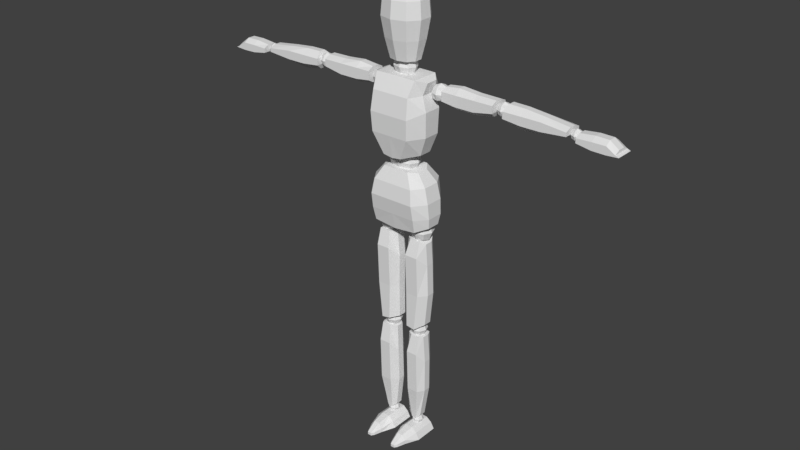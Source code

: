 # Source: testAnimator.blend  (saved by Blender 2.79.0; exported with 4.5.12 LTS)
import bpy
from mathutils import Matrix  # noqa: F401  (used for matrix-valued properties, if any)

bpy.ops.wm.read_factory_settings(use_empty=True)
scene = bpy.context.scene
scene.name = 'Scene'

# ---- collections
col_collection_1 = bpy.data.collections.new('Collection 1'); scene.collection.children.link(col_collection_1)

# ---- world
world_world = bpy.data.worlds.new('World'); scene.world = world_world
world_world.color = (0.05088, 0.05088, 0.05088)
world_world.use_sun_shadow = False
world_world.sun_shadow_jitter_overblur = 0.0
world_world.cycles.sampling_method = 'MANUAL'

# ---- meshes
me_cube_002 = bpy.data.meshes.new('Cube.002')
me_cube_002.from_pydata([(0.1201, -0.02241, 0.8827), (0.07251, -0.02064, 1.074), (0.1201, 0.027, 0.8827), (0.07251, 0.0239, 1.074), (0.0, 0.05995, 0.8627), (0.0, 0.05263, 1.081), (0.0, -0.05682, 0.8605), (0.0, -0.05263, 1.081), (0.107, 0.03674, 1.031), (0.1217, 0.03674, 0.9754), (0.1246, 0.03496, 0.9198), (0.107, -0.02861, 1.031), (0.1217, -0.0317, 0.9754), (0.1246, -0.02772, 0.9198), (0.0, -0.07147, 1.031), (0.0, -0.07879, 0.9754), (0.0, -0.06937, 0.9198), (0.0, 0.08298, 1.031), (0.0, 0.08298, 0.9754), (0.0, 0.07879, 0.9198), (0.04968, 0.05263, 1.081), (0.0841, -0.05682, 0.8692), (0.0841, 0.05995, 0.8714), (0.04968, -0.05263, 1.081), (0.08715, -0.06937, 0.9198), (0.08518, -0.07879, 0.9754), (0.07747, -0.07147, 1.031), (0.08715, 0.07879, 0.9198), (0.08518, 0.08298, 0.9754), (0.07747, 0.08298, 1.031), (0.08158, -0.02241, 1.14), (0.1062, -0.02064, 1.396), (0.08158, 0.027, 1.14), (0.1062, 0.0239, 1.396), (0.0, 0.05995, 1.126), (0.0, 0.05263, 1.408), (0.0, -0.07042, 1.126), (0.0, -0.05263, 1.408), (0.0937, 0.03674, 1.353), (0.1095, 0.03674, 1.299), (0.1063, 0.03496, 1.209), (0.0937, -0.02861, 1.353), (0.1095, -0.0317, 1.299), (0.1063, -0.02772, 1.209), (0.0, -0.07984, 1.353), (0.0, -0.0903, 1.281), (0.0, -0.08612, 1.209), (0.0, 0.08298, 1.353), (0.0, 0.08298, 1.281), (0.0, 0.07879, 1.209), (0.07898, 0.05263, 1.407), (0.03596, -0.07042, 1.131), (0.03596, 0.05995, 1.131), (0.07898, -0.05263, 1.407), (0.07145, -0.08612, 1.209), (0.07471, -0.0903, 1.281), (0.07119, -0.07984, 1.353), (0.07145, 0.07879, 1.209), (0.07471, 0.08298, 1.281), (0.07119, 0.08298, 1.353), (0.3495, -0.009571, 1.35), (0.3495, -0.009571, 1.376), (0.1062, 0.02414, 1.396), (0.1062, -0.02092, 1.396), (0.0, 0.01754, 1.408), (0.0, -0.01754, 1.408), (0.3495, 0.06189, 1.35), (0.3495, 0.06189, 1.376), (0.3495, 0.03821, 1.387), (0.3416, 0.03821, 1.332), (0.3495, 0.01411, 1.387), (0.3416, 0.01411, 1.332), (0.1534, 0.03821, 1.387), (0.1534, 0.03821, 1.331), (0.07898, 0.0192, 1.407), (0.07898, -0.01754, 1.407), (0.1534, 0.01411, 1.387), (0.1534, 0.01411, 1.331), (0.1534, 0.06189, 1.376), (0.1534, 0.06189, 1.344), (0.1534, -0.009571, 1.344), (0.1534, -0.009571, 1.376), (0.2078, 0.01411, 1.321), (0.2778, 0.01411, 1.321), (0.2778, 0.03821, 1.321), (0.2078, 0.03821, 1.321), (0.2778, 0.01411, 1.388), (0.2078, 0.01411, 1.394), (0.2078, 0.03821, 1.394), (0.2778, 0.03821, 1.388), (0.2778, -0.009571, 1.376), (0.2078, -0.009571, 1.376), (0.2778, -0.009571, 1.337), (0.2078, -0.009571, 1.337), (0.2078, 0.06189, 1.337), (0.2778, 0.06189, 1.337), (0.2078, 0.06189, 1.376), (0.2778, 0.06189, 1.376), (0.6163, -0.009571, 1.345), (0.6163, -0.009571, 1.359), (0.6163, 0.06189, 1.345), (0.6163, 0.06189, 1.359), (0.6163, 0.03821, 1.368), (0.6085, 0.03821, 1.335), (0.6163, 0.01411, 1.368), (0.6085, 0.01411, 1.335), (0.3965, 0.03821, 1.388), (0.394, 0.03821, 1.326), (0.3965, 0.01411, 1.388), (0.394, 0.01411, 1.326), (0.3877, 0.06189, 1.368), (0.3877, 0.06189, 1.344), (0.3877, -0.009571, 1.344), (0.3877, -0.009571, 1.368), (0.4546, 0.01411, 1.315), (0.5246, 0.01411, 1.321), (0.5246, 0.03821, 1.321), (0.4546, 0.03821, 1.315), (0.5246, 0.01411, 1.38), (0.4546, 0.01411, 1.387), (0.4546, 0.03821, 1.387), (0.5246, 0.03821, 1.38), (0.5246, -0.009571, 1.368), (0.4546, -0.009571, 1.368), (0.5246, -0.009571, 1.337), (0.4546, -0.009571, 1.337), (0.4546, 0.06189, 1.337), (0.5246, 0.06189, 1.337), (0.4546, 0.06189, 1.368), (0.5246, 0.06189, 1.368), (0.649, -0.008992, 1.334), (0.649, 0.0112, 1.36), (0.649, 0.05957, 1.334), (0.649, 0.03937, 1.36), (0.7938, -0.008992, 1.327), (0.7822, 0.0112, 1.342), (0.7938, 0.05957, 1.327), (0.7822, 0.03937, 1.342), (0.649, -0.008992, 1.35), (0.649, 0.05957, 1.35), (0.7822, 0.05957, 1.332), (0.7822, -0.008992, 1.332), (0.7506, 0.05957, 1.324), (0.7024, 0.05957, 1.325), (0.7024, 0.03937, 1.366), (0.7506, 0.03937, 1.365), (0.7024, -0.008992, 1.325), (0.7506, -0.008992, 1.324), (0.7506, 0.0112, 1.365), (0.7024, 0.0112, 1.366), (0.7506, -0.008992, 1.352), (0.7024, -0.008992, 1.352), (0.7024, 0.05957, 1.352), (0.7506, 0.05957, 1.352), (0.04015, -0.04138, 0.4773), (0.07254, -0.04138, 0.4721), (0.04015, 0.0485, 0.4773), (0.07254, 0.0485, 0.4721), (0.09882, 0.01871, 0.4873), (0.01563, 0.01871, 0.4819), (0.09882, -0.0116, 0.4873), (0.01563, -0.0116, 0.4819), (0.1007, 0.01871, 0.812), (0.02494, 0.01871, 0.8216), (0.1007, -0.0116, 0.812), (0.02494, -0.0116, 0.8216), (0.08672, 0.04097, 0.8216), (0.04666, 0.04097, 0.8216), (0.04666, -0.03008, 0.8241), (0.08672, -0.03008, 0.8241), (0.01649, -0.0116, 0.7299), (0.01736, -0.0116, 0.6119), (0.01736, 0.01871, 0.6119), (0.01649, 0.01871, 0.7299), (0.1114, -0.0116, 0.6119), (0.1071, -0.0116, 0.7299), (0.1071, 0.01871, 0.7299), (0.1114, 0.01871, 0.6119), (0.08672, -0.04138, 0.6119), (0.08672, -0.04766, 0.765), (0.03788, -0.04138, 0.6119), (0.03788, -0.04766, 0.765), (0.03788, 0.0485, 0.7299), (0.03788, 0.0485, 0.6119), (0.08672, 0.0485, 0.7299), (0.08672, 0.0485, 0.6119), (0.04849, -0.01762, 0.07078), (0.06594, -0.01762, 0.0699), (0.04849, 0.02846, 0.06826), (0.06594, 0.02846, 0.06739), (0.08038, 0.0166, 0.08314), (0.03206, 0.0166, 0.08457), (0.08038, -0.009525, 0.08314), (0.03206, -0.009525, 0.08457), (0.09193, 0.0166, 0.4324), (0.02688, 0.0166, 0.4324), (0.09193, -0.009525, 0.4324), (0.02688, -0.009525, 0.4324), (0.0834, 0.03578, 0.4324), (0.04887, 0.03578, 0.4324), (0.04887, -0.02546, 0.435), (0.0834, -0.02546, 0.435), (0.02361, -0.009525, 0.3297), (0.01943, -0.009525, 0.2038), (0.01943, 0.0166, 0.2038), (0.02361, 0.0166, 0.3297), (0.1003, -0.009525, 0.2038), (0.1002, -0.009525, 0.3297), (0.1002, 0.0166, 0.3297), (0.1003, 0.0166, 0.2038), (0.0834, -0.0352, 0.2038), (0.0834, -0.04061, 0.3672), (0.0413, -0.0352, 0.2038), (0.0413, -0.04061, 0.3672), (0.0413, 0.04227, 0.3297), (0.0413, 0.04227, 0.2038), (0.0834, 0.04227, 0.3297), (0.0834, 0.04227, 0.2038), (0.04106, -0.1301, 0.004232), (0.04167, -0.1301, 0.01441), (0.01025, 0.04249, 0.004232), (0.02095, 0.04249, 0.02509), (0.07094, -0.1301, 0.004232), (0.06964, -0.1301, 0.01371), (0.1049, 0.04249, 0.004232), (0.09141, 0.04249, 0.02789), (0.01025, -0.04654, 0.004232), (0.02095, -0.04654, 0.02799), (0.1049, -0.04654, 0.004232), (0.09141, -0.04654, 0.0308), (0.03099, -0.09853, 0.004232), (0.08128, -0.09853, 0.02067), (0.03248, -0.09853, 0.01927), (0.08102, -0.09853, 0.004232), (0.07119, 0.04249, 0.004232), (0.04081, 0.04249, 0.004232), (0.04081, 0.04249, 0.04296), (0.07119, 0.04249, 0.04296), (0.04865, -0.1408, 0.004232), (0.06335, -0.1408, 0.004232), (0.06335, -0.1408, 0.01511), (0.04865, -0.1408, 0.01511), (0.04081, -0.04654, 0.04587), (0.07119, -0.04654, 0.04587), (0.07119, -0.04654, 0.004232), (0.04081, -0.04654, 0.004232), (0.04477, -0.09853, 0.03784), (0.06723, -0.09853, 0.03784), (0.06723, -0.09853, 0.004232), (0.04477, -0.09853, 0.004232), (0.3575, 0.01232, 1.346), (0.3575, 0.01232, 1.375), (0.3575, 0.04168, 1.346), (0.3575, 0.04168, 1.375), (0.3868, 0.01232, 1.346), (0.3868, 0.01232, 1.375), (0.3868, 0.04168, 1.346), (0.3868, 0.04168, 1.375), (0.3542, 0.027, 1.342), (0.3542, 0.009022, 1.36), (0.3542, 0.027, 1.378), (0.3542, 0.04498, 1.36), (0.3721, 0.04498, 1.342), (0.3721, 0.04498, 1.378), (0.3901, 0.04498, 1.36), (0.3901, 0.027, 1.342), (0.3901, 0.027, 1.378), (0.3901, 0.009022, 1.36), (0.3721, 0.009022, 1.342), (0.3721, 0.009022, 1.378), (0.3721, 0.027, 1.386), (0.3721, 0.027, 1.335), (0.3721, 0.001575, 1.36), (0.3976, 0.027, 1.36), (0.3721, 0.05243, 1.36), (0.3467, 0.027, 1.36), (0.6212, 0.0157, 1.334), (0.6212, 0.0157, 1.356), (0.6212, 0.0383, 1.334), (0.6212, 0.0383, 1.356), (0.6438, 0.0157, 1.334), (0.6438, 0.0157, 1.356), (0.6438, 0.0383, 1.334), (0.6438, 0.0383, 1.356), (0.6187, 0.027, 1.331), (0.6187, 0.01316, 1.345), (0.6187, 0.027, 1.359), (0.6187, 0.04084, 1.345), (0.6325, 0.04084, 1.331), (0.6325, 0.04084, 1.359), (0.6464, 0.04084, 1.345), (0.6464, 0.027, 1.331), (0.6464, 0.027, 1.359), (0.6464, 0.01316, 1.345), (0.6325, 0.01316, 1.331), (0.6325, 0.01316, 1.359), (0.6325, 0.027, 1.365), (0.6325, 0.027, 1.325), (0.6325, 0.007423, 1.345), (0.6521, 0.027, 1.345), (0.6325, 0.04658, 1.345), (0.6129, 0.027, 1.345), (0.1041, 0.009058, 1.337), (0.1065, 0.009058, 1.375), (0.1041, 0.04494, 1.337), (0.1065, 0.04494, 1.375), (0.1423, 0.009058, 1.339), (0.1423, 0.009058, 1.375), (0.1423, 0.04494, 1.339), (0.1423, 0.04494, 1.375), (0.1001, 0.027, 1.332), (0.1024, 0.005025, 1.357), (0.1024, 0.027, 1.379), (0.1024, 0.04897, 1.357), (0.1244, 0.04897, 1.335), (0.1244, 0.04897, 1.379), (0.1464, 0.04897, 1.357), (0.1464, 0.027, 1.335), (0.1464, 0.027, 1.379), (0.1464, 0.005025, 1.357), (0.1244, 0.005025, 1.335), (0.1244, 0.005025, 1.379), (0.1244, 0.027, 1.388), (0.1244, 0.027, 1.326), (0.1244, -0.004077, 1.357), (0.1555, 0.027, 1.357), (0.1244, 0.05808, 1.357), (0.09333, 0.027, 1.357), (0.04401, -0.01727, 0.8282), (0.04401, -0.01727, 0.8774), (0.04401, 0.03192, 0.8282), (0.04401, 0.03192, 0.8774), (0.0932, -0.01727, 0.8282), (0.0932, -0.01727, 0.8774), (0.0932, 0.03192, 0.8282), (0.0932, 0.03192, 0.8774), (0.03849, 0.007326, 0.8227), (0.03849, -0.02279, 0.8528), (0.03849, 0.007326, 0.8829), (0.03849, 0.03745, 0.8528), (0.06861, 0.03745, 0.8227), (0.06861, 0.03745, 0.8829), (0.09873, 0.03745, 0.8528), (0.09873, 0.007326, 0.8227), (0.09873, 0.007326, 0.8829), (0.09873, -0.02279, 0.8528), (0.06861, -0.02279, 0.8227), (0.06861, -0.02279, 0.8829), (0.06861, 0.007326, 0.8954), (0.06861, 0.007326, 0.8102), (0.06861, -0.03527, 0.8528), (0.1112, 0.007326, 0.8528), (0.06861, 0.04992, 0.8528), (0.02601, 0.007326, 0.8528), (0.0396, -0.01126, 0.4358), (0.0396, -0.01126, 0.473), (0.0396, 0.02592, 0.4358), (0.0396, 0.02592, 0.473), (0.07678, -0.01126, 0.4358), (0.07678, -0.01126, 0.473), (0.07678, 0.02592, 0.4358), (0.07678, 0.02592, 0.473), (0.03542, 0.007326, 0.4316), (0.03542, -0.01544, 0.4544), (0.03542, 0.007326, 0.4772), (0.03542, 0.03009, 0.4544), (0.05819, 0.03009, 0.4316), (0.05819, 0.03009, 0.4772), (0.08096, 0.03009, 0.4544), (0.08096, 0.007326, 0.4316), (0.08096, 0.007326, 0.4772), (0.08096, -0.01544, 0.4544), (0.05819, -0.01544, 0.4316), (0.05819, -0.01544, 0.4772), (0.05819, 0.007326, 0.4866), (0.05819, 0.007326, 0.4222), (0.05819, -0.02487, 0.4544), (0.09039, 0.007326, 0.4544), (0.05819, 0.03952, 0.4544), (0.02599, 0.007326, 0.4544), (0.04592, -0.004944, 0.04386), (0.04592, -0.004944, 0.0684), (0.04592, 0.0196, 0.04386), (0.04592, 0.0196, 0.0684), (0.07046, -0.004944, 0.04386), (0.07046, -0.004944, 0.0684), (0.07046, 0.0196, 0.04386), (0.07046, 0.0196, 0.0684), (0.04316, 0.007326, 0.0411), (0.04316, -0.007702, 0.05613), (0.04316, 0.007326, 0.07115), (0.04316, 0.02235, 0.05613), (0.05819, 0.02235, 0.0411), (0.05819, 0.02235, 0.07115), (0.07322, 0.02235, 0.05613), (0.07322, 0.007326, 0.0411), (0.07322, 0.007326, 0.07115), (0.07322, -0.007702, 0.05613), (0.05819, -0.007702, 0.0411), (0.05819, -0.007702, 0.07115), (0.05819, 0.007326, 0.07738), (0.05819, 0.007326, 0.03487), (0.05819, -0.01393, 0.05613), (0.07944, 0.007326, 0.05613), (0.05819, 0.02858, 0.05613), (0.03694, 0.007326, 0.05613), (0.03565, 0.0001775, 1.454), (0.03173, 0.0001775, 1.405), (0.03173, 0.02483, 1.43), (0.0, 0.02483, 1.454), (0.03906, -0.02423, 1.077), (0.03906, -0.02423, 1.125), (0.03906, 0.02459, 1.077), (0.03906, 0.02459, 1.125), (0.0, 0.02483, 1.405), (0.03113, 0.0203, 1.45), (0.02721, 0.0203, 1.409), (0.03113, -0.01995, 1.45), (0.0, 0.03007, 1.071), (0.0, 0.03007, 1.131), (0.04455, 0.03007, 1.101), (0.04455, 0.0001775, 1.071), (0.04455, 0.0001775, 1.131), (0.04455, -0.02972, 1.101), (0.0, -0.02972, 1.071), (0.0, -0.02972, 1.131), (0.0, 0.0001775, 1.143), (0.0, 0.0001775, 1.059), (0.0, -0.0421, 1.101), (0.05693, 0.0001775, 1.101), (0.0, 0.04246, 1.101), (0.02721, -0.01995, 1.409), (0.03173, -0.02447, 1.43), (0.0, -0.02447, 1.405), (0.0, -0.02447, 1.454), (0.0, 0.0001775, 1.464), (0.0, 0.0001775, 1.395), (0.0, -0.03468, 1.43), (0.04194, 0.0001775, 1.43), (0.0, 0.03504, 1.43), (0.0, 0.04691, 1.455), (0.0, -0.04691, 1.455), (0.03418, -0.03795, 1.455), (0.05122, -0.0145, 1.455), (0.05122, 0.0145, 1.455), (0.03418, 0.03795, 1.455), (0.0, 0.06525, 1.526), (0.0, -0.06525, 1.526), (0.04496, -0.05279, 1.526), (0.06866, -0.02016, 1.526), (0.06866, 0.02016, 1.526), (0.04496, 0.05279, 1.526), (0.0, 0.07798, 1.597), (0.0, -0.07798, 1.597), (0.05244, -0.06309, 1.597), (0.08077, -0.0241, 1.597), (0.08077, 0.0241, 1.597), (0.05244, 0.06309, 1.597), (0.0, 0.07258, 1.656), (0.0, -0.07258, 1.656), (0.04927, -0.05872, 1.656), (0.07563, -0.02243, 1.656), (0.07563, 0.02243, 1.656), (0.04927, 0.05872, 1.656), (0.0, 0.06205, 1.687), (0.0, -0.06205, 1.687), (0.04308, -0.0502, 1.687), (0.06562, -0.01918, 1.687), (0.06562, 0.01918, 1.687), (0.04308, 0.0502, 1.687), (0.0, 0.03372, 1.711), (0.0, -0.03372, 1.711), (0.02643, -0.02728, 1.711), (0.03868, -0.01042, 1.711), (0.03868, 0.01042, 1.711), (0.02643, 0.02728, 1.711), (0.0, 0.005942, 1.72), (0.0, -0.005942, 1.72), (0.0101, -0.004807, 1.72), (0.01226, -0.001836, 1.72), (0.01226, 0.001836, 1.72), (0.0101, 0.004807, 1.72)], [], [(29, 20, 3, 8), (8, 3, 1, 11), (22, 2, 0, 21), (20, 5, 7, 23), (26, 23, 7, 14), (21, 24, 16, 6), (24, 25, 15, 16), (25, 26, 14, 15), (2, 10, 13, 0), (10, 9, 12, 13), (9, 8, 11, 12), (22, 27, 10, 2), (27, 28, 9, 10), (28, 29, 8, 9), (18, 17, 29, 28), (19, 18, 28, 27), (4, 19, 27, 22), (12, 11, 26, 25), (13, 12, 25, 24), (0, 13, 24, 21), (11, 1, 23, 26), (3, 20, 23, 1), (4, 22, 21, 6), (17, 5, 20, 29), (59, 50, 33, 38), (81, 76, 72, 78), (97, 89, 68, 67), (75, 65, 37, 53), (56, 53, 37, 44), (51, 54, 46, 36), (54, 55, 45, 46), (55, 56, 44, 45), (91, 87, 76, 81), (88, 72, 76, 87), (66, 67, 61, 60), (52, 57, 40, 32), (57, 58, 39, 40), (58, 59, 38, 39), (48, 47, 59, 58), (49, 48, 58, 57), (34, 49, 57, 52), (42, 41, 56, 55), (43, 42, 55, 54), (30, 43, 54, 51), (41, 31, 53, 56), (63, 75, 53, 31), (93, 91, 81, 80), (47, 35, 50, 59), (52, 51, 36, 34), (77, 80, 79, 73), (33, 50, 74, 62), (62, 74, 75, 63), (38, 41, 42, 39), (84, 95, 66, 69), (39, 42, 43, 40), (82, 93, 80, 77), (40, 43, 30, 32), (69, 66, 60, 71), (50, 35, 64, 74), (74, 64, 65, 75), (32, 30, 51, 52), (84, 69, 71, 83), (62, 63, 31, 41, 38, 33), (67, 68, 70, 61), (95, 97, 67, 66), (80, 81, 78, 79), (79, 78, 96, 94), (94, 96, 97, 95), (73, 85, 82, 77), (85, 84, 83, 82), (71, 60, 92, 83), (83, 92, 93, 82), (73, 79, 94, 85), (85, 94, 95, 84), (60, 61, 90, 92), (92, 90, 91, 93), (68, 89, 86, 70), (89, 88, 87, 86), (61, 70, 86, 90), (90, 86, 87, 91), (78, 72, 88, 96), (96, 88, 89, 97), (113, 108, 106, 110), (129, 121, 102, 101), (123, 119, 108, 113), (120, 106, 108, 119), (100, 101, 99, 98), (125, 123, 113, 112), (109, 112, 111, 107), (116, 127, 100, 103), (114, 125, 112, 109), (103, 100, 98, 105), (116, 103, 105, 115), (101, 102, 104, 99), (127, 129, 101, 100), (112, 113, 110, 111), (111, 110, 128, 126), (126, 128, 129, 127), (107, 117, 114, 109), (117, 116, 115, 114), (105, 98, 124, 115), (115, 124, 125, 114), (107, 111, 126, 117), (117, 126, 127, 116), (98, 99, 122, 124), (124, 122, 123, 125), (102, 121, 118, 104), (121, 120, 119, 118), (99, 104, 118, 122), (122, 118, 119, 123), (110, 106, 120, 128), (128, 120, 121, 129), (138, 131, 133, 139), (153, 145, 137, 140), (140, 137, 135, 141), (151, 149, 131, 138), (142, 136, 134, 147), (144, 133, 131, 149), (146, 151, 138, 130), (136, 140, 141, 134), (142, 153, 140, 136), (130, 138, 139, 132), (132, 139, 152, 143), (143, 152, 153, 142), (134, 141, 150, 147), (147, 150, 151, 146), (137, 145, 148, 135), (145, 144, 149, 148), (132, 143, 146, 130), (143, 142, 147, 146), (141, 135, 148, 150), (150, 148, 149, 151), (139, 133, 144, 152), (152, 144, 145, 153), (169, 164, 162, 166), (185, 177, 158, 157), (179, 175, 164, 169), (176, 162, 164, 175), (156, 157, 155, 154), (181, 179, 169, 168), (165, 168, 167, 163), (172, 183, 156, 159), (170, 181, 168, 165), (159, 156, 154, 161), (172, 159, 161, 171), (157, 158, 160, 155), (183, 185, 157, 156), (168, 169, 166, 167), (167, 166, 184, 182), (182, 184, 185, 183), (163, 173, 170, 165), (173, 172, 171, 170), (161, 154, 180, 171), (171, 180, 181, 170), (163, 167, 182, 173), (173, 182, 183, 172), (154, 155, 178, 180), (180, 178, 179, 181), (158, 177, 174, 160), (177, 176, 175, 174), (155, 160, 174, 178), (178, 174, 175, 179), (166, 162, 176, 184), (184, 176, 177, 185), (201, 196, 194, 198), (217, 209, 190, 189), (211, 207, 196, 201), (208, 194, 196, 207), (188, 189, 187, 186), (213, 211, 201, 200), (197, 200, 199, 195), (204, 215, 188, 191), (202, 213, 200, 197), (191, 188, 186, 193), (204, 191, 193, 203), (189, 190, 192, 187), (215, 217, 189, 188), (200, 201, 198, 199), (199, 198, 216, 214), (214, 216, 217, 215), (195, 205, 202, 197), (205, 204, 203, 202), (193, 186, 212, 203), (203, 212, 213, 202), (195, 199, 214, 205), (205, 214, 215, 204), (186, 187, 210, 212), (212, 210, 211, 213), (190, 209, 206, 192), (209, 208, 207, 206), (187, 192, 206, 210), (210, 206, 207, 211), (198, 194, 208, 216), (216, 208, 209, 217), (226, 227, 221, 220), (234, 237, 225, 224), (233, 231, 223, 222), (238, 241, 219, 218), (248, 233, 222, 239), (246, 232, 219, 241), (236, 221, 227, 242), (234, 224, 228, 244), (224, 225, 229, 228), (230, 232, 227, 226), (218, 219, 232, 230), (242, 227, 232, 246), (244, 228, 233, 248), (228, 229, 231, 233), (226, 245, 249, 230), (245, 244, 248, 249), (229, 243, 247, 231), (243, 242, 246, 247), (220, 235, 245, 226), (235, 234, 244, 245), (225, 237, 243, 229), (237, 236, 242, 243), (231, 247, 240, 223), (247, 246, 241, 240), (230, 249, 238, 218), (249, 248, 239, 238), (222, 223, 240, 239), (239, 240, 241, 238), (220, 221, 236, 235), (235, 236, 237, 234), (275, 260, 253, 261), (274, 263, 257, 264), (273, 266, 255, 267), (272, 269, 251, 259), (271, 265, 254, 268), (270, 260, 251, 269), (266, 270, 269, 255), (257, 263, 270, 266), (263, 253, 260, 270), (258, 271, 268, 250), (252, 262, 271, 258), (262, 256, 265, 271), (268, 272, 259, 250), (254, 267, 272, 268), (267, 255, 269, 272), (265, 273, 267, 254), (256, 264, 273, 265), (264, 257, 266, 273), (262, 274, 264, 256), (252, 261, 274, 262), (261, 253, 263, 274), (258, 275, 261, 252), (250, 259, 275, 258), (259, 251, 260, 275), (301, 286, 279, 287), (300, 289, 283, 290), (299, 292, 281, 293), (298, 295, 277, 285), (297, 291, 280, 294), (296, 286, 277, 295), (292, 296, 295, 281), (283, 289, 296, 292), (289, 279, 286, 296), (284, 297, 294, 276), (278, 288, 297, 284), (288, 282, 291, 297), (294, 298, 285, 276), (280, 293, 298, 294), (293, 281, 295, 298), (291, 299, 293, 280), (282, 290, 299, 291), (290, 283, 292, 299), (288, 300, 290, 282), (278, 287, 300, 288), (287, 279, 289, 300), (284, 301, 287, 278), (276, 285, 301, 284), (285, 277, 286, 301), (327, 312, 305, 313), (326, 315, 309, 316), (325, 318, 307, 319), (324, 321, 303, 311), (323, 317, 306, 320), (322, 312, 303, 321), (318, 322, 321, 307), (309, 315, 322, 318), (315, 305, 312, 322), (310, 323, 320, 302), (304, 314, 323, 310), (314, 308, 317, 323), (320, 324, 311, 302), (306, 319, 324, 320), (319, 307, 321, 324), (317, 325, 319, 306), (308, 316, 325, 317), (316, 309, 318, 325), (314, 326, 316, 308), (304, 313, 326, 314), (313, 305, 315, 326), (310, 327, 313, 304), (302, 311, 327, 310), (311, 303, 312, 327), (353, 338, 331, 339), (352, 341, 335, 342), (351, 344, 333, 345), (350, 347, 329, 337), (349, 343, 332, 346), (348, 338, 329, 347), (344, 348, 347, 333), (335, 341, 348, 344), (341, 331, 338, 348), (336, 349, 346, 328), (330, 340, 349, 336), (340, 334, 343, 349), (346, 350, 337, 328), (332, 345, 350, 346), (345, 333, 347, 350), (343, 351, 345, 332), (334, 342, 351, 343), (342, 335, 344, 351), (340, 352, 342, 334), (330, 339, 352, 340), (339, 331, 341, 352), (336, 353, 339, 330), (328, 337, 353, 336), (337, 329, 338, 353), (379, 364, 357, 365), (378, 367, 361, 368), (377, 370, 359, 371), (376, 373, 355, 363), (375, 369, 358, 372), (374, 364, 355, 373), (370, 374, 373, 359), (361, 367, 374, 370), (367, 357, 364, 374), (362, 375, 372, 354), (356, 366, 375, 362), (366, 360, 369, 375), (372, 376, 363, 354), (358, 371, 376, 372), (371, 359, 373, 376), (369, 377, 371, 358), (360, 368, 377, 369), (368, 361, 370, 377), (366, 378, 368, 360), (356, 365, 378, 366), (365, 357, 367, 378), (362, 379, 365, 356), (354, 363, 379, 362), (363, 355, 364, 379), (405, 390, 383, 391), (404, 393, 387, 394), (403, 396, 385, 397), (402, 399, 381, 389), (401, 395, 384, 398), (400, 390, 381, 399), (396, 400, 399, 385), (387, 393, 400, 396), (393, 383, 390, 400), (388, 401, 398, 380), (382, 392, 401, 388), (392, 386, 395, 401), (398, 402, 389, 380), (384, 397, 402, 398), (397, 385, 399, 402), (395, 403, 397, 384), (386, 394, 403, 395), (394, 387, 396, 403), (392, 404, 394, 386), (382, 391, 404, 392), (391, 383, 393, 404), (388, 405, 391, 382), (380, 389, 405, 388), (389, 381, 390, 405), (438, 406, 417, 432), (430, 419, 413, 420), (429, 422, 411, 423), (432, 417, 434, 437), (427, 421, 410, 424), (431, 432, 437, 433), (422, 426, 425, 411), (413, 419, 426, 422), (436, 407, 431, 433), (408, 415, 406, 438), (406, 435, 434, 417), (418, 412, 421, 427), (416, 408, 438, 407), (410, 423, 428, 424), (423, 411, 425, 428), (421, 429, 423, 410), (412, 420, 429, 421), (420, 413, 422, 429), (418, 430, 420, 412), (415, 409, 435, 406), (439, 409, 415, 408), (414, 416, 407, 436), (414, 439, 408, 416), (407, 438, 432, 431), (443, 444, 450, 449), (444, 445, 451, 450), (441, 442, 448, 447), (445, 440, 446, 451), (442, 443, 449, 448), (449, 450, 456, 455), (450, 451, 457, 456), (447, 448, 454, 453), (451, 446, 452, 457), (448, 449, 455, 454), (456, 457, 463, 462), (453, 454, 460, 459), (457, 452, 458, 463), (454, 455, 461, 460), (455, 456, 462, 461), (468, 469, 475, 474), (462, 463, 469, 468), (459, 460, 466, 465), (463, 458, 464, 469), (460, 461, 467, 466), (461, 462, 468, 467), (471, 472, 478, 477), (465, 466, 472, 471), (469, 464, 470, 475), (466, 467, 473, 472), (467, 468, 474, 473), (475, 470, 476, 481), (472, 473, 479, 478), (473, 474, 480, 479), (474, 475, 481, 480), (478, 479, 480, 481, 476, 477), (442, 441, 440, 445, 444, 443)])
me_cube_002.use_remesh_preserve_volume = False
me_cube_002.use_remesh_preserve_attributes = False
me_cube_002.use_mirror_vertex_groups = False
me_cube_002.update()
arm_armature = bpy.data.armatures.new('Armature')  # bones are not reproduced

# ---- objects
ob_armature = bpy.data.objects.new('Armature', arm_armature)
ob_character = bpy.data.objects.new('Character', me_cube_002)

# ---- transforms, parenting, visibility, modifiers, constraints
ob_armature.location = (0.0, 0.0, 0.0)
ob_armature.show_in_front = True
ob_armature.lineart.crease_threshold = 0.0
ob_character.parent = ob_armature
ob_character.location = (0.0, 0.0, 0.0)
ob_character.lineart.crease_threshold = 0.0
_vg = ob_character.vertex_groups.new(name='Hip')
for _i, _w in zip([0, 1, 2, 3, 4, 5, 6, 7, 8, 9, 10, 11, 12, 13, 14, 15, 16, 17, 18, 19, 20, 21, 22, 23, 24, 25, 26, 27, 28, 29, 36, 45, 46, 51, 54, 422, 425, 426], [1.0, 1.0, 1.0, 1.0, 1.0, 1.0, 1.0, 1.0, 1.0, 1.0, 1.0, 1.0, 1.0, 1.0, 1.0, 1.0, 1.0, 1.0, 1.0, 1.0, 1.0, 1.0, 1.0, 1.0, 1.0, 1.0, 1.0, 1.0, 1.0, 1.0, 0.001241, 0.1129, 0.9981, 0.001635, 0.1422, 0.0003041, 0.007605, 0.06949]): _vg.add([_i], _w, 'REPLACE')
_vg = ob_character.vertex_groups.new(name='Spine')
_vg.add([30, 31, 32, 33, 34, 35, 36, 37, 38, 39, 40, 41, 42, 43, 44, 45, 46, 47, 48, 49, 50, 51, 52, 53, 54, 55, 56, 57, 58, 59, 62, 63, 64, 65, 74, 75, 410, 411, 412, 413, 418, 419, 420, 421, 422, 423, 424, 425, 426, 427, 428, 429, 430], 1.0, 'REPLACE')
_vg = ob_character.vertex_groups.new(name='Head')
_vg.add([406, 407, 408, 409, 414, 415, 416, 417, 431, 432, 433, 434, 435, 436, 437, 438, 439, 440, 441, 442, 443, 444, 445, 446, 447, 448, 449, 450, 451, 452, 453, 454, 455, 456, 457, 458, 459, 460, 461, 462, 463, 464, 465, 466, 467, 468, 469, 470, 471, 472, 473, 474, 475, 476, 477, 478, 479, 480, 481], 1.0, 'REPLACE')
_vg = ob_character.vertex_groups.new(name='Upper Arm.L')
_vg.add([60, 61, 66, 67, 68, 69, 70, 71, 72, 73, 76, 77, 78, 79, 80, 81, 82, 83, 84, 85, 86, 87, 88, 89, 90, 91, 92, 93, 94, 95, 96, 97, 302, 303, 304, 305, 306, 307, 308, 309, 310, 311, 312, 313, 314, 315, 316, 317, 318, 319, 320, 321, 322, 323, 324, 325, 326, 327], 1.0, 'REPLACE')
_vg = ob_character.vertex_groups.new(name='Lower Arm.L')
_vg.add([98, 99, 100, 101, 102, 103, 104, 105, 106, 107, 108, 109, 110, 111, 112, 113, 114, 115, 116, 117, 118, 119, 120, 121, 122, 123, 124, 125, 126, 127, 128, 129, 250, 251, 252, 253, 254, 255, 256, 257, 258, 259, 260, 261, 262, 263, 264, 265, 266, 267, 268, 269, 270, 271, 272, 273, 274, 275], 1.0, 'REPLACE')
_vg = ob_character.vertex_groups.new(name='Hand.L')
_vg.add([130, 131, 132, 133, 134, 135, 136, 137, 138, 139, 140, 141, 142, 143, 144, 145, 146, 147, 148, 149, 150, 151, 152, 153, 276, 277, 278, 279, 280, 281, 282, 283, 284, 285, 286, 287, 288, 289, 290, 291, 292, 293, 294, 295, 296, 297, 298, 299, 300, 301], 1.0, 'REPLACE')
_vg = ob_character.vertex_groups.new(name='Upper Arm.R')
_vg = ob_character.vertex_groups.new(name='Lower Arm.R')
_vg = ob_character.vertex_groups.new(name='Hand.R')
_vg = ob_character.vertex_groups.new(name='Upper Leg.L')
_vg.add([154, 155, 156, 157, 158, 159, 160, 161, 162, 163, 164, 165, 166, 167, 168, 169, 170, 171, 172, 173, 174, 175, 176, 177, 178, 179, 180, 181, 182, 183, 184, 185, 328, 329, 330, 331, 332, 333, 334, 335, 336, 337, 338, 339, 340, 341, 342, 343, 344, 345, 346, 347, 348, 349, 350, 351, 352, 353], 1.0, 'REPLACE')
_vg = ob_character.vertex_groups.new(name='Lower Leg.L')
_vg.add([186, 187, 188, 189, 190, 191, 192, 193, 194, 195, 196, 197, 198, 199, 200, 201, 202, 203, 204, 205, 206, 207, 208, 209, 210, 211, 212, 213, 214, 215, 216, 217, 354, 355, 356, 357, 358, 359, 360, 361, 362, 363, 364, 365, 366, 367, 368, 369, 370, 371, 372, 373, 374, 375, 376, 377, 378, 379], 1.0, 'REPLACE')
_vg = ob_character.vertex_groups.new(name='Foot.L')
_vg.add([218, 219, 220, 221, 222, 223, 224, 225, 226, 227, 228, 229, 230, 231, 232, 233, 234, 235, 236, 237, 238, 239, 240, 241, 242, 243, 244, 245, 246, 247, 248, 249, 380, 381, 382, 383, 384, 385, 386, 387, 388, 389, 390, 391, 392, 393, 394, 395, 396, 397, 398, 399, 400, 401, 402, 403, 404, 405], 1.0, 'REPLACE')
_vg = ob_character.vertex_groups.new(name='Upper Leg.R')
_vg = ob_character.vertex_groups.new(name='Lower Leg.R')
_vg = ob_character.vertex_groups.new(name='Foot.R')
_m = ob_character.modifiers.new('Mirror', 'MIRROR')
_m.use_clip = True
_m = ob_character.modifiers.new('Armature', 'ARMATURE')
_m.object = ob_armature

# ---- collection membership
col_collection_1.objects.link(ob_armature)
col_collection_1.objects.link(ob_character)

# ---- scene / render settings (as saved in the file)
scene.frame_start = 1; scene.frame_end = 250; scene.frame_set(1)
scene.render.engine = 'BLENDER_EEVEE_NEXT'
scene.render.resolution_percentage = 50
scene.render.dither_intensity = 0.0
scene.cycles.use_denoising = False
scene.cycles.samples = 128
scene.cycles.sampling_pattern = 'TABULATED_SOBOL'
scene.cycles.use_adaptive_sampling = False
scene.cycles.use_light_tree = False
scene.cycles.blur_glossy = 0.0
scene.cycles.sample_clamp_indirect = 0.0
scene.view_settings.view_transform = 'Standard'
bpy.context.view_layer.update()

# ---- added for rendering (the .blend has no active camera and no usable light): camera, sun
cam_auto = bpy.data.cameras.new('AutoCamera')
cam_auto.lens = 50.0
cam_auto.sensor_width = 36.0
cam_auto.clip_end = 1000.0
ob_auto_camera = bpy.data.objects.new('AutoCamera', cam_auto)
scene.collection.objects.link(ob_auto_camera)
ob_auto_camera.location = (2.1742, -2.63892, 2.60077)
ob_auto_camera.rotation_euler = (1.09748, -7.21219e-08, 0.694738)
scene.camera = ob_auto_camera
light_auto_sun = bpy.data.lights.new('AutoSun', 'SUN')
light_auto_sun.energy = 3.0
light_auto_sun.angle = 0.0523599
ob_auto_sun = bpy.data.objects.new('AutoSun', light_auto_sun)
scene.collection.objects.link(ob_auto_sun)
ob_auto_sun.rotation_euler = (0.872665, 0.174533, 0.523599)
bpy.context.view_layer.update()

